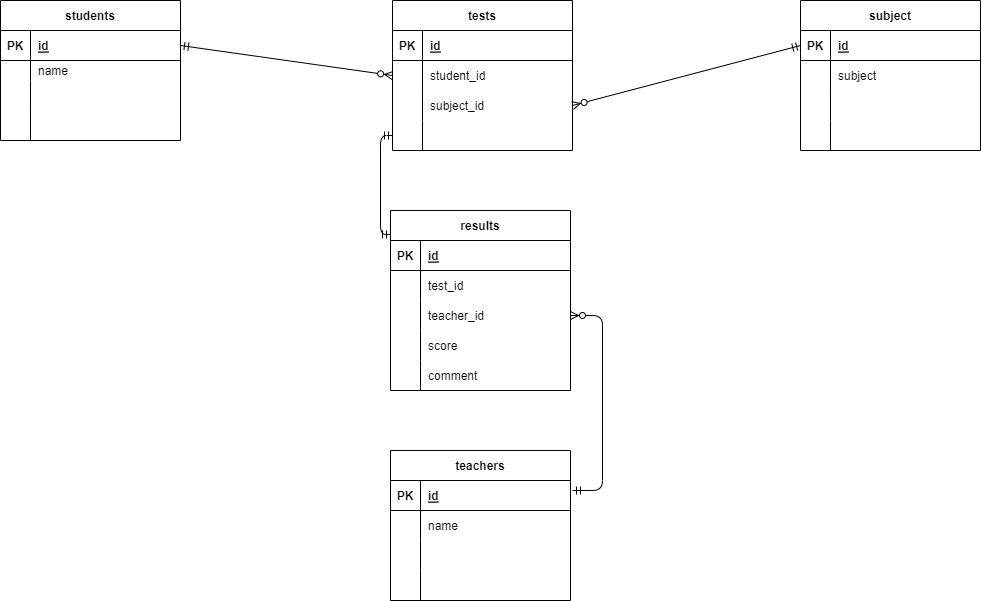

The diagram above was exported from draw.io. Its source (the exported page's mxGraphModel, read from the mxfile embedded in the PNG):
<mxGraphModel dx="1899" dy="568" grid="1" gridSize="10" guides="1" tooltips="1" connect="1" arrows="1" fold="1" page="1" pageScale="1" pageWidth="827" pageHeight="1169" background="none" math="0" shadow="0">
  <root>
    <mxCell id="0" />
    <mxCell id="1" parent="0" />
    <mxCell id="145" value="students" style="shape=table;startSize=30;container=1;collapsible=1;childLayout=tableLayout;fixedRows=1;rowLines=0;fontStyle=1;align=center;resizeLast=1;" parent="1" vertex="1">
      <mxGeometry x="-320" y="60" width="180" height="140" as="geometry" />
    </mxCell>
    <mxCell id="146" value="" style="shape=tableRow;horizontal=0;startSize=0;swimlaneHead=0;swimlaneBody=0;fillColor=none;collapsible=0;dropTarget=0;points=[[0,0.5],[1,0.5]];portConstraint=eastwest;top=0;left=0;right=0;bottom=1;" parent="145" vertex="1">
      <mxGeometry y="30" width="180" height="30" as="geometry" />
    </mxCell>
    <mxCell id="147" value="PK" style="shape=partialRectangle;connectable=0;fillColor=none;top=0;left=0;bottom=0;right=0;fontStyle=1;overflow=hidden;" parent="146" vertex="1">
      <mxGeometry width="30" height="30" as="geometry">
        <mxRectangle width="30" height="30" as="alternateBounds" />
      </mxGeometry>
    </mxCell>
    <mxCell id="148" value="id" style="shape=partialRectangle;connectable=0;fillColor=none;top=0;left=0;bottom=0;right=0;align=left;spacingLeft=6;fontStyle=5;overflow=hidden;" parent="146" vertex="1">
      <mxGeometry x="30" width="150" height="30" as="geometry">
        <mxRectangle width="150" height="30" as="alternateBounds" />
      </mxGeometry>
    </mxCell>
    <mxCell id="149" value="" style="shape=tableRow;horizontal=0;startSize=0;swimlaneHead=0;swimlaneBody=0;fillColor=none;collapsible=0;dropTarget=0;points=[[0,0.5],[1,0.5]];portConstraint=eastwest;top=0;left=0;right=0;bottom=0;" parent="145" vertex="1">
      <mxGeometry y="60" width="180" height="20" as="geometry" />
    </mxCell>
    <mxCell id="150" value="" style="shape=partialRectangle;connectable=0;fillColor=none;top=0;left=0;bottom=0;right=0;editable=1;overflow=hidden;" parent="149" vertex="1">
      <mxGeometry width="30" height="20" as="geometry">
        <mxRectangle width="30" height="20" as="alternateBounds" />
      </mxGeometry>
    </mxCell>
    <mxCell id="151" value="name" style="shape=partialRectangle;connectable=0;fillColor=none;top=0;left=0;bottom=0;right=0;align=left;spacingLeft=6;overflow=hidden;" parent="149" vertex="1">
      <mxGeometry x="30" width="150" height="20" as="geometry">
        <mxRectangle width="150" height="20" as="alternateBounds" />
      </mxGeometry>
    </mxCell>
    <mxCell id="152" value="" style="shape=tableRow;horizontal=0;startSize=0;swimlaneHead=0;swimlaneBody=0;fillColor=none;collapsible=0;dropTarget=0;points=[[0,0.5],[1,0.5]];portConstraint=eastwest;top=0;left=0;right=0;bottom=0;" parent="145" vertex="1">
      <mxGeometry y="80" width="180" height="30" as="geometry" />
    </mxCell>
    <mxCell id="153" value="" style="shape=partialRectangle;connectable=0;fillColor=none;top=0;left=0;bottom=0;right=0;editable=1;overflow=hidden;" parent="152" vertex="1">
      <mxGeometry width="30" height="30" as="geometry">
        <mxRectangle width="30" height="30" as="alternateBounds" />
      </mxGeometry>
    </mxCell>
    <mxCell id="154" value="" style="shape=partialRectangle;connectable=0;fillColor=none;top=0;left=0;bottom=0;right=0;align=left;spacingLeft=6;overflow=hidden;" parent="152" vertex="1">
      <mxGeometry x="30" width="150" height="30" as="geometry">
        <mxRectangle width="150" height="30" as="alternateBounds" />
      </mxGeometry>
    </mxCell>
    <mxCell id="155" value="" style="shape=tableRow;horizontal=0;startSize=0;swimlaneHead=0;swimlaneBody=0;fillColor=none;collapsible=0;dropTarget=0;points=[[0,0.5],[1,0.5]];portConstraint=eastwest;top=0;left=0;right=0;bottom=0;" parent="145" vertex="1">
      <mxGeometry y="110" width="180" height="30" as="geometry" />
    </mxCell>
    <mxCell id="156" value="" style="shape=partialRectangle;connectable=0;fillColor=none;top=0;left=0;bottom=0;right=0;editable=1;overflow=hidden;" parent="155" vertex="1">
      <mxGeometry width="30" height="30" as="geometry">
        <mxRectangle width="30" height="30" as="alternateBounds" />
      </mxGeometry>
    </mxCell>
    <mxCell id="157" value="" style="shape=partialRectangle;connectable=0;fillColor=none;top=0;left=0;bottom=0;right=0;align=left;spacingLeft=6;overflow=hidden;" parent="155" vertex="1">
      <mxGeometry x="30" width="150" height="30" as="geometry">
        <mxRectangle width="150" height="30" as="alternateBounds" />
      </mxGeometry>
    </mxCell>
    <mxCell id="246" value="subject" style="shape=table;startSize=30;container=1;collapsible=1;childLayout=tableLayout;fixedRows=1;rowLines=0;fontStyle=1;align=center;resizeLast=1;" parent="1" vertex="1">
      <mxGeometry x="480" y="60" width="180" height="150" as="geometry" />
    </mxCell>
    <mxCell id="247" value="" style="shape=tableRow;horizontal=0;startSize=0;swimlaneHead=0;swimlaneBody=0;fillColor=none;collapsible=0;dropTarget=0;points=[[0,0.5],[1,0.5]];portConstraint=eastwest;top=0;left=0;right=0;bottom=1;" parent="246" vertex="1">
      <mxGeometry y="30" width="180" height="30" as="geometry" />
    </mxCell>
    <mxCell id="248" value="PK" style="shape=partialRectangle;connectable=0;fillColor=none;top=0;left=0;bottom=0;right=0;fontStyle=1;overflow=hidden;" parent="247" vertex="1">
      <mxGeometry width="30" height="30" as="geometry">
        <mxRectangle width="30" height="30" as="alternateBounds" />
      </mxGeometry>
    </mxCell>
    <mxCell id="249" value="id" style="shape=partialRectangle;connectable=0;fillColor=none;top=0;left=0;bottom=0;right=0;align=left;spacingLeft=6;fontStyle=5;overflow=hidden;" parent="247" vertex="1">
      <mxGeometry x="30" width="150" height="30" as="geometry">
        <mxRectangle width="150" height="30" as="alternateBounds" />
      </mxGeometry>
    </mxCell>
    <mxCell id="250" value="" style="shape=tableRow;horizontal=0;startSize=0;swimlaneHead=0;swimlaneBody=0;fillColor=none;collapsible=0;dropTarget=0;points=[[0,0.5],[1,0.5]];portConstraint=eastwest;top=0;left=0;right=0;bottom=0;" parent="246" vertex="1">
      <mxGeometry y="60" width="180" height="30" as="geometry" />
    </mxCell>
    <mxCell id="251" value="" style="shape=partialRectangle;connectable=0;fillColor=none;top=0;left=0;bottom=0;right=0;editable=1;overflow=hidden;" parent="250" vertex="1">
      <mxGeometry width="30" height="30" as="geometry">
        <mxRectangle width="30" height="30" as="alternateBounds" />
      </mxGeometry>
    </mxCell>
    <mxCell id="252" value="subject" style="shape=partialRectangle;connectable=0;fillColor=none;top=0;left=0;bottom=0;right=0;align=left;spacingLeft=6;overflow=hidden;" parent="250" vertex="1">
      <mxGeometry x="30" width="150" height="30" as="geometry">
        <mxRectangle width="150" height="30" as="alternateBounds" />
      </mxGeometry>
    </mxCell>
    <mxCell id="253" value="" style="shape=tableRow;horizontal=0;startSize=0;swimlaneHead=0;swimlaneBody=0;fillColor=none;collapsible=0;dropTarget=0;points=[[0,0.5],[1,0.5]];portConstraint=eastwest;top=0;left=0;right=0;bottom=0;" parent="246" vertex="1">
      <mxGeometry y="90" width="180" height="30" as="geometry" />
    </mxCell>
    <mxCell id="254" value="" style="shape=partialRectangle;connectable=0;fillColor=none;top=0;left=0;bottom=0;right=0;editable=1;overflow=hidden;" parent="253" vertex="1">
      <mxGeometry width="30" height="30" as="geometry">
        <mxRectangle width="30" height="30" as="alternateBounds" />
      </mxGeometry>
    </mxCell>
    <mxCell id="255" value="" style="shape=partialRectangle;connectable=0;fillColor=none;top=0;left=0;bottom=0;right=0;align=left;spacingLeft=6;overflow=hidden;" parent="253" vertex="1">
      <mxGeometry x="30" width="150" height="30" as="geometry">
        <mxRectangle width="150" height="30" as="alternateBounds" />
      </mxGeometry>
    </mxCell>
    <mxCell id="256" value="" style="shape=tableRow;horizontal=0;startSize=0;swimlaneHead=0;swimlaneBody=0;fillColor=none;collapsible=0;dropTarget=0;points=[[0,0.5],[1,0.5]];portConstraint=eastwest;top=0;left=0;right=0;bottom=0;" parent="246" vertex="1">
      <mxGeometry y="120" width="180" height="30" as="geometry" />
    </mxCell>
    <mxCell id="257" value="" style="shape=partialRectangle;connectable=0;fillColor=none;top=0;left=0;bottom=0;right=0;editable=1;overflow=hidden;" parent="256" vertex="1">
      <mxGeometry width="30" height="30" as="geometry">
        <mxRectangle width="30" height="30" as="alternateBounds" />
      </mxGeometry>
    </mxCell>
    <mxCell id="258" value="" style="shape=partialRectangle;connectable=0;fillColor=none;top=0;left=0;bottom=0;right=0;align=left;spacingLeft=6;overflow=hidden;" parent="256" vertex="1">
      <mxGeometry x="30" width="150" height="30" as="geometry">
        <mxRectangle width="150" height="30" as="alternateBounds" />
      </mxGeometry>
    </mxCell>
    <mxCell id="259" value="tests" style="shape=table;startSize=30;container=1;collapsible=1;childLayout=tableLayout;fixedRows=1;rowLines=0;fontStyle=1;align=center;resizeLast=1;" parent="1" vertex="1">
      <mxGeometry x="72" y="60" width="180" height="150" as="geometry" />
    </mxCell>
    <mxCell id="260" value="" style="shape=tableRow;horizontal=0;startSize=0;swimlaneHead=0;swimlaneBody=0;fillColor=none;collapsible=0;dropTarget=0;points=[[0,0.5],[1,0.5]];portConstraint=eastwest;top=0;left=0;right=0;bottom=1;" parent="259" vertex="1">
      <mxGeometry y="30" width="180" height="30" as="geometry" />
    </mxCell>
    <mxCell id="261" value="PK" style="shape=partialRectangle;connectable=0;fillColor=none;top=0;left=0;bottom=0;right=0;fontStyle=1;overflow=hidden;" parent="260" vertex="1">
      <mxGeometry width="30" height="30" as="geometry">
        <mxRectangle width="30" height="30" as="alternateBounds" />
      </mxGeometry>
    </mxCell>
    <mxCell id="262" value="id" style="shape=partialRectangle;connectable=0;fillColor=none;top=0;left=0;bottom=0;right=0;align=left;spacingLeft=6;fontStyle=5;overflow=hidden;" parent="260" vertex="1">
      <mxGeometry x="30" width="150" height="30" as="geometry">
        <mxRectangle width="150" height="30" as="alternateBounds" />
      </mxGeometry>
    </mxCell>
    <mxCell id="263" value="" style="shape=tableRow;horizontal=0;startSize=0;swimlaneHead=0;swimlaneBody=0;fillColor=none;collapsible=0;dropTarget=0;points=[[0,0.5],[1,0.5]];portConstraint=eastwest;top=0;left=0;right=0;bottom=0;" parent="259" vertex="1">
      <mxGeometry y="60" width="180" height="30" as="geometry" />
    </mxCell>
    <mxCell id="264" value="" style="shape=partialRectangle;connectable=0;fillColor=none;top=0;left=0;bottom=0;right=0;editable=1;overflow=hidden;" parent="263" vertex="1">
      <mxGeometry width="30" height="30" as="geometry">
        <mxRectangle width="30" height="30" as="alternateBounds" />
      </mxGeometry>
    </mxCell>
    <mxCell id="265" value="student_id" style="shape=partialRectangle;connectable=0;fillColor=none;top=0;left=0;bottom=0;right=0;align=left;spacingLeft=6;overflow=hidden;" parent="263" vertex="1">
      <mxGeometry x="30" width="150" height="30" as="geometry">
        <mxRectangle width="150" height="30" as="alternateBounds" />
      </mxGeometry>
    </mxCell>
    <mxCell id="266" value="" style="shape=tableRow;horizontal=0;startSize=0;swimlaneHead=0;swimlaneBody=0;fillColor=none;collapsible=0;dropTarget=0;points=[[0,0.5],[1,0.5]];portConstraint=eastwest;top=0;left=0;right=0;bottom=0;" parent="259" vertex="1">
      <mxGeometry y="90" width="180" height="30" as="geometry" />
    </mxCell>
    <mxCell id="267" value="" style="shape=partialRectangle;connectable=0;fillColor=none;top=0;left=0;bottom=0;right=0;editable=1;overflow=hidden;" parent="266" vertex="1">
      <mxGeometry width="30" height="30" as="geometry">
        <mxRectangle width="30" height="30" as="alternateBounds" />
      </mxGeometry>
    </mxCell>
    <mxCell id="268" value="subject_id" style="shape=partialRectangle;connectable=0;fillColor=none;top=0;left=0;bottom=0;right=0;align=left;spacingLeft=6;overflow=hidden;" parent="266" vertex="1">
      <mxGeometry x="30" width="150" height="30" as="geometry">
        <mxRectangle width="150" height="30" as="alternateBounds" />
      </mxGeometry>
    </mxCell>
    <mxCell id="269" value="" style="shape=tableRow;horizontal=0;startSize=0;swimlaneHead=0;swimlaneBody=0;fillColor=none;collapsible=0;dropTarget=0;points=[[0,0.5],[1,0.5]];portConstraint=eastwest;top=0;left=0;right=0;bottom=0;" parent="259" vertex="1">
      <mxGeometry y="120" width="180" height="30" as="geometry" />
    </mxCell>
    <mxCell id="270" value="" style="shape=partialRectangle;connectable=0;fillColor=none;top=0;left=0;bottom=0;right=0;editable=1;overflow=hidden;" parent="269" vertex="1">
      <mxGeometry width="30" height="30" as="geometry">
        <mxRectangle width="30" height="30" as="alternateBounds" />
      </mxGeometry>
    </mxCell>
    <mxCell id="271" value="" style="shape=partialRectangle;connectable=0;fillColor=none;top=0;left=0;bottom=0;right=0;align=left;spacingLeft=6;overflow=hidden;" parent="269" vertex="1">
      <mxGeometry x="30" width="150" height="30" as="geometry">
        <mxRectangle width="150" height="30" as="alternateBounds" />
      </mxGeometry>
    </mxCell>
    <mxCell id="275" value="results" style="shape=table;startSize=30;container=1;collapsible=1;childLayout=tableLayout;fixedRows=1;rowLines=0;fontStyle=1;align=center;resizeLast=1;" parent="1" vertex="1">
      <mxGeometry x="70" y="270" width="180" height="180" as="geometry" />
    </mxCell>
    <mxCell id="276" value="" style="shape=tableRow;horizontal=0;startSize=0;swimlaneHead=0;swimlaneBody=0;fillColor=none;collapsible=0;dropTarget=0;points=[[0,0.5],[1,0.5]];portConstraint=eastwest;top=0;left=0;right=0;bottom=1;" parent="275" vertex="1">
      <mxGeometry y="30" width="180" height="30" as="geometry" />
    </mxCell>
    <mxCell id="277" value="PK" style="shape=partialRectangle;connectable=0;fillColor=none;top=0;left=0;bottom=0;right=0;fontStyle=1;overflow=hidden;" parent="276" vertex="1">
      <mxGeometry width="30" height="30" as="geometry">
        <mxRectangle width="30" height="30" as="alternateBounds" />
      </mxGeometry>
    </mxCell>
    <mxCell id="278" value="id" style="shape=partialRectangle;connectable=0;fillColor=none;top=0;left=0;bottom=0;right=0;align=left;spacingLeft=6;fontStyle=5;overflow=hidden;" parent="276" vertex="1">
      <mxGeometry x="30" width="150" height="30" as="geometry">
        <mxRectangle width="150" height="30" as="alternateBounds" />
      </mxGeometry>
    </mxCell>
    <mxCell id="285" value="" style="shape=tableRow;horizontal=0;startSize=0;swimlaneHead=0;swimlaneBody=0;fillColor=none;collapsible=0;dropTarget=0;points=[[0,0.5],[1,0.5]];portConstraint=eastwest;top=0;left=0;right=0;bottom=0;" parent="275" vertex="1">
      <mxGeometry y="60" width="180" height="30" as="geometry" />
    </mxCell>
    <mxCell id="286" value="" style="shape=partialRectangle;connectable=0;fillColor=none;top=0;left=0;bottom=0;right=0;editable=1;overflow=hidden;" parent="285" vertex="1">
      <mxGeometry width="30" height="30" as="geometry">
        <mxRectangle width="30" height="30" as="alternateBounds" />
      </mxGeometry>
    </mxCell>
    <mxCell id="287" value="test_id" style="shape=partialRectangle;connectable=0;fillColor=none;top=0;left=0;bottom=0;right=0;align=left;spacingLeft=6;overflow=hidden;" parent="285" vertex="1">
      <mxGeometry x="30" width="150" height="30" as="geometry">
        <mxRectangle width="150" height="30" as="alternateBounds" />
      </mxGeometry>
    </mxCell>
    <mxCell id="320" value="" style="shape=tableRow;horizontal=0;startSize=0;swimlaneHead=0;swimlaneBody=0;fillColor=none;collapsible=0;dropTarget=0;points=[[0,0.5],[1,0.5]];portConstraint=eastwest;top=0;left=0;right=0;bottom=0;" parent="275" vertex="1">
      <mxGeometry y="90" width="180" height="30" as="geometry" />
    </mxCell>
    <mxCell id="321" value="" style="shape=partialRectangle;connectable=0;fillColor=none;top=0;left=0;bottom=0;right=0;editable=1;overflow=hidden;" parent="320" vertex="1">
      <mxGeometry width="30" height="30" as="geometry">
        <mxRectangle width="30" height="30" as="alternateBounds" />
      </mxGeometry>
    </mxCell>
    <mxCell id="322" value="teacher_id" style="shape=partialRectangle;connectable=0;fillColor=none;top=0;left=0;bottom=0;right=0;align=left;spacingLeft=6;overflow=hidden;" parent="320" vertex="1">
      <mxGeometry x="30" width="150" height="30" as="geometry">
        <mxRectangle width="150" height="30" as="alternateBounds" />
      </mxGeometry>
    </mxCell>
    <mxCell id="279" value="" style="shape=tableRow;horizontal=0;startSize=0;swimlaneHead=0;swimlaneBody=0;fillColor=none;collapsible=0;dropTarget=0;points=[[0,0.5],[1,0.5]];portConstraint=eastwest;top=0;left=0;right=0;bottom=0;" parent="275" vertex="1">
      <mxGeometry y="120" width="180" height="30" as="geometry" />
    </mxCell>
    <mxCell id="280" value="" style="shape=partialRectangle;connectable=0;fillColor=none;top=0;left=0;bottom=0;right=0;editable=1;overflow=hidden;" parent="279" vertex="1">
      <mxGeometry width="30" height="30" as="geometry">
        <mxRectangle width="30" height="30" as="alternateBounds" />
      </mxGeometry>
    </mxCell>
    <mxCell id="281" value="score" style="shape=partialRectangle;connectable=0;fillColor=none;top=0;left=0;bottom=0;right=0;align=left;spacingLeft=6;overflow=hidden;" parent="279" vertex="1">
      <mxGeometry x="30" width="150" height="30" as="geometry">
        <mxRectangle width="150" height="30" as="alternateBounds" />
      </mxGeometry>
    </mxCell>
    <mxCell id="282" value="" style="shape=tableRow;horizontal=0;startSize=0;swimlaneHead=0;swimlaneBody=0;fillColor=none;collapsible=0;dropTarget=0;points=[[0,0.5],[1,0.5]];portConstraint=eastwest;top=0;left=0;right=0;bottom=0;" parent="275" vertex="1">
      <mxGeometry y="150" width="180" height="30" as="geometry" />
    </mxCell>
    <mxCell id="283" value="" style="shape=partialRectangle;connectable=0;fillColor=none;top=0;left=0;bottom=0;right=0;editable=1;overflow=hidden;" parent="282" vertex="1">
      <mxGeometry width="30" height="30" as="geometry">
        <mxRectangle width="30" height="30" as="alternateBounds" />
      </mxGeometry>
    </mxCell>
    <mxCell id="284" value="comment" style="shape=partialRectangle;connectable=0;fillColor=none;top=0;left=0;bottom=0;right=0;align=left;spacingLeft=6;overflow=hidden;" parent="282" vertex="1">
      <mxGeometry x="30" width="150" height="30" as="geometry">
        <mxRectangle width="150" height="30" as="alternateBounds" />
      </mxGeometry>
    </mxCell>
    <mxCell id="288" value="teachers" style="shape=table;startSize=30;container=1;collapsible=1;childLayout=tableLayout;fixedRows=1;rowLines=0;fontStyle=1;align=center;resizeLast=1;" parent="1" vertex="1">
      <mxGeometry x="70" y="510" width="180" height="150" as="geometry" />
    </mxCell>
    <mxCell id="289" value="" style="shape=tableRow;horizontal=0;startSize=0;swimlaneHead=0;swimlaneBody=0;fillColor=none;collapsible=0;dropTarget=0;points=[[0,0.5],[1,0.5]];portConstraint=eastwest;top=0;left=0;right=0;bottom=1;" parent="288" vertex="1">
      <mxGeometry y="30" width="180" height="30" as="geometry" />
    </mxCell>
    <mxCell id="290" value="PK" style="shape=partialRectangle;connectable=0;fillColor=none;top=0;left=0;bottom=0;right=0;fontStyle=1;overflow=hidden;" parent="289" vertex="1">
      <mxGeometry width="30" height="30" as="geometry">
        <mxRectangle width="30" height="30" as="alternateBounds" />
      </mxGeometry>
    </mxCell>
    <mxCell id="291" value="id" style="shape=partialRectangle;connectable=0;fillColor=none;top=0;left=0;bottom=0;right=0;align=left;spacingLeft=6;fontStyle=5;overflow=hidden;" parent="289" vertex="1">
      <mxGeometry x="30" width="150" height="30" as="geometry">
        <mxRectangle width="150" height="30" as="alternateBounds" />
      </mxGeometry>
    </mxCell>
    <mxCell id="292" value="" style="shape=tableRow;horizontal=0;startSize=0;swimlaneHead=0;swimlaneBody=0;fillColor=none;collapsible=0;dropTarget=0;points=[[0,0.5],[1,0.5]];portConstraint=eastwest;top=0;left=0;right=0;bottom=0;" parent="288" vertex="1">
      <mxGeometry y="60" width="180" height="30" as="geometry" />
    </mxCell>
    <mxCell id="293" value="" style="shape=partialRectangle;connectable=0;fillColor=none;top=0;left=0;bottom=0;right=0;editable=1;overflow=hidden;" parent="292" vertex="1">
      <mxGeometry width="30" height="30" as="geometry">
        <mxRectangle width="30" height="30" as="alternateBounds" />
      </mxGeometry>
    </mxCell>
    <mxCell id="294" value="name" style="shape=partialRectangle;connectable=0;fillColor=none;top=0;left=0;bottom=0;right=0;align=left;spacingLeft=6;overflow=hidden;" parent="292" vertex="1">
      <mxGeometry x="30" width="150" height="30" as="geometry">
        <mxRectangle width="150" height="30" as="alternateBounds" />
      </mxGeometry>
    </mxCell>
    <mxCell id="295" value="" style="shape=tableRow;horizontal=0;startSize=0;swimlaneHead=0;swimlaneBody=0;fillColor=none;collapsible=0;dropTarget=0;points=[[0,0.5],[1,0.5]];portConstraint=eastwest;top=0;left=0;right=0;bottom=0;" parent="288" vertex="1">
      <mxGeometry y="90" width="180" height="30" as="geometry" />
    </mxCell>
    <mxCell id="296" value="" style="shape=partialRectangle;connectable=0;fillColor=none;top=0;left=0;bottom=0;right=0;editable=1;overflow=hidden;" parent="295" vertex="1">
      <mxGeometry width="30" height="30" as="geometry">
        <mxRectangle width="30" height="30" as="alternateBounds" />
      </mxGeometry>
    </mxCell>
    <mxCell id="297" value="" style="shape=partialRectangle;connectable=0;fillColor=none;top=0;left=0;bottom=0;right=0;align=left;spacingLeft=6;overflow=hidden;" parent="295" vertex="1">
      <mxGeometry x="30" width="150" height="30" as="geometry">
        <mxRectangle width="150" height="30" as="alternateBounds" />
      </mxGeometry>
    </mxCell>
    <mxCell id="298" value="" style="shape=tableRow;horizontal=0;startSize=0;swimlaneHead=0;swimlaneBody=0;fillColor=none;collapsible=0;dropTarget=0;points=[[0,0.5],[1,0.5]];portConstraint=eastwest;top=0;left=0;right=0;bottom=0;" parent="288" vertex="1">
      <mxGeometry y="120" width="180" height="30" as="geometry" />
    </mxCell>
    <mxCell id="299" value="" style="shape=partialRectangle;connectable=0;fillColor=none;top=0;left=0;bottom=0;right=0;editable=1;overflow=hidden;" parent="298" vertex="1">
      <mxGeometry width="30" height="30" as="geometry">
        <mxRectangle width="30" height="30" as="alternateBounds" />
      </mxGeometry>
    </mxCell>
    <mxCell id="300" value="" style="shape=partialRectangle;connectable=0;fillColor=none;top=0;left=0;bottom=0;right=0;align=left;spacingLeft=6;overflow=hidden;" parent="298" vertex="1">
      <mxGeometry x="30" width="150" height="30" as="geometry">
        <mxRectangle width="150" height="30" as="alternateBounds" />
      </mxGeometry>
    </mxCell>
    <mxCell id="318" value="" style="fontSize=12;html=1;endArrow=ERmandOne;startArrow=ERmandOne;entryX=0;entryY=0.5;entryDx=0;entryDy=0;exitX=0;exitY=0.133;exitDx=0;exitDy=0;edgeStyle=orthogonalEdgeStyle;exitPerimeter=0;" parent="1" source="275" target="269" edge="1">
      <mxGeometry width="100" height="100" relative="1" as="geometry">
        <mxPoint x="110" y="300" as="sourcePoint" />
        <mxPoint x="210" y="200" as="targetPoint" />
      </mxGeometry>
    </mxCell>
    <mxCell id="323" value="" style="fontSize=12;html=1;endArrow=ERzeroToMany;startArrow=ERmandOne;entryX=0;entryY=0.5;entryDx=0;entryDy=0;exitX=1;exitY=0.5;exitDx=0;exitDy=0;" edge="1" parent="1" source="146" target="263">
      <mxGeometry width="100" height="100" relative="1" as="geometry">
        <mxPoint x="-150" y="110" as="sourcePoint" />
        <mxPoint x="-50" y="10" as="targetPoint" />
      </mxGeometry>
    </mxCell>
    <mxCell id="324" value="" style="fontSize=12;html=1;endArrow=ERzeroToMany;startArrow=ERmandOne;exitX=0;exitY=0.5;exitDx=0;exitDy=0;entryX=1;entryY=0.5;entryDx=0;entryDy=0;" edge="1" parent="1" source="247" target="266">
      <mxGeometry width="100" height="100" relative="1" as="geometry">
        <mxPoint x="170" y="240" as="sourcePoint" />
        <mxPoint x="270" y="140" as="targetPoint" />
      </mxGeometry>
    </mxCell>
    <mxCell id="325" value="" style="edgeStyle=entityRelationEdgeStyle;fontSize=12;html=1;endArrow=ERzeroToMany;startArrow=ERmandOne;entryX=1;entryY=0.5;entryDx=0;entryDy=0;" edge="1" parent="1" target="320">
      <mxGeometry width="100" height="100" relative="1" as="geometry">
        <mxPoint x="252" y="550" as="sourcePoint" />
        <mxPoint x="352" y="450" as="targetPoint" />
      </mxGeometry>
    </mxCell>
  </root>
</mxGraphModel>